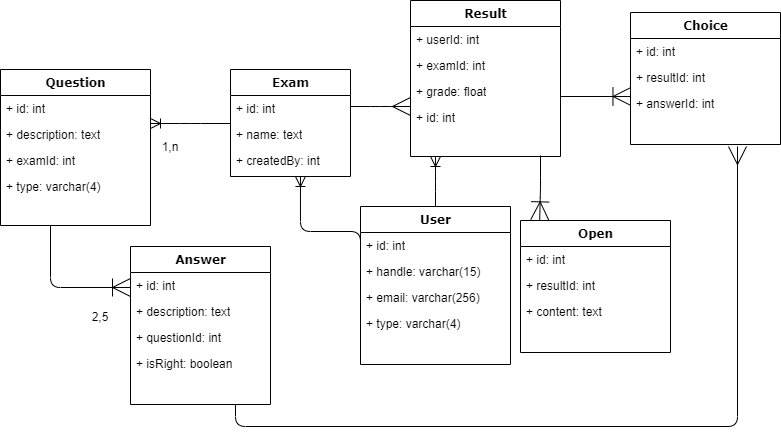

The diagram above was exported from draw.io. Its source (the exported page's mxGraphModel, read from the mxfile embedded in the PNG):
<mxGraphModel dx="1038" dy="548" grid="1" gridSize="10" guides="1" tooltips="1" connect="1" arrows="1" fold="1" page="1" pageScale="1" pageWidth="1100" pageHeight="850" background="#ffffff" math="0" shadow="0">
  <root>
    <mxCell id="0" />
    <mxCell id="1" parent="0" />
    <mxCell id="78961159f06e98e8-124" style="edgeStyle=orthogonalEdgeStyle;html=1;labelBackgroundColor=none;startFill=0;startSize=8;endArrow=ERoneToMany;endFill=0;endSize=16;fontFamily=Verdana;fontSize=12;entryX=0;entryY=0.038;entryDx=0;entryDy=0;entryPerimeter=0;" parent="1" source="78961159f06e98e8-17" edge="1">
      <mxGeometry relative="1" as="geometry">
        <Array as="points">
          <mxPoint x="140" y="301" />
        </Array>
        <mxPoint x="220" y="300.98800000000006" as="targetPoint" />
      </mxGeometry>
    </mxCell>
    <mxCell id="78961159f06e98e8-17" value="Question" style="swimlane;html=1;fontStyle=1;align=center;verticalAlign=top;childLayout=stackLayout;horizontal=1;startSize=26;horizontalStack=0;resizeParent=1;resizeLast=0;collapsible=1;marginBottom=0;swimlaneFillColor=#ffffff;rounded=0;shadow=0;comic=0;labelBackgroundColor=none;strokeWidth=1;fillColor=none;fontFamily=Verdana;fontSize=12" parent="1" vertex="1">
      <mxGeometry x="90" y="83" width="150" height="156" as="geometry" />
    </mxCell>
    <mxCell id="78961159f06e98e8-21" value="+ id: int" style="text;html=1;strokeColor=none;fillColor=none;align=left;verticalAlign=top;spacingLeft=4;spacingRight=4;whiteSpace=wrap;overflow=hidden;rotatable=0;points=[[0,0.5],[1,0.5]];portConstraint=eastwest;" parent="78961159f06e98e8-17" vertex="1">
      <mxGeometry y="26" width="150" height="26" as="geometry" />
    </mxCell>
    <mxCell id="78961159f06e98e8-25" value="+ description: text" style="text;html=1;strokeColor=none;fillColor=none;align=left;verticalAlign=top;spacingLeft=4;spacingRight=4;whiteSpace=wrap;overflow=hidden;rotatable=0;points=[[0,0.5],[1,0.5]];portConstraint=eastwest;" parent="78961159f06e98e8-17" vertex="1">
      <mxGeometry y="52" width="150" height="26" as="geometry" />
    </mxCell>
    <mxCell id="53Z6n_m45v7cJxcbxDgk-6" value="+ examId: int" style="text;html=1;strokeColor=none;fillColor=none;align=left;verticalAlign=top;spacingLeft=4;spacingRight=4;whiteSpace=wrap;overflow=hidden;rotatable=0;points=[[0,0.5],[1,0.5]];portConstraint=eastwest;" parent="78961159f06e98e8-17" vertex="1">
      <mxGeometry y="78" width="150" height="26" as="geometry" />
    </mxCell>
    <mxCell id="53Z6n_m45v7cJxcbxDgk-11" value="+ type: varchar(4)" style="text;html=1;strokeColor=none;fillColor=none;align=left;verticalAlign=top;spacingLeft=4;spacingRight=4;whiteSpace=wrap;overflow=hidden;rotatable=0;points=[[0,0.5],[1,0.5]];portConstraint=eastwest;" parent="78961159f06e98e8-17" vertex="1">
      <mxGeometry y="104" width="150" height="26" as="geometry" />
    </mxCell>
    <mxCell id="78961159f06e98e8-30" value="Exam" style="swimlane;html=1;fontStyle=1;align=center;verticalAlign=top;childLayout=stackLayout;horizontal=1;startSize=26;horizontalStack=0;resizeParent=1;resizeLast=0;collapsible=1;marginBottom=0;swimlaneFillColor=#ffffff;rounded=0;shadow=0;comic=0;labelBackgroundColor=none;strokeWidth=1;fillColor=none;fontFamily=Verdana;fontSize=12" parent="1" vertex="1">
      <mxGeometry x="320" y="83" width="120" height="107" as="geometry" />
    </mxCell>
    <mxCell id="78961159f06e98e8-31" value="+ id: int" style="text;html=1;strokeColor=none;fillColor=none;align=left;verticalAlign=top;spacingLeft=4;spacingRight=4;whiteSpace=wrap;overflow=hidden;rotatable=0;points=[[0,0.5],[1,0.5]];portConstraint=eastwest;" parent="78961159f06e98e8-30" vertex="1">
      <mxGeometry y="26" width="120" height="26" as="geometry" />
    </mxCell>
    <mxCell id="78961159f06e98e8-32" value="+ name: text" style="text;html=1;strokeColor=none;fillColor=none;align=left;verticalAlign=top;spacingLeft=4;spacingRight=4;whiteSpace=wrap;overflow=hidden;rotatable=0;points=[[0,0.5],[1,0.5]];portConstraint=eastwest;" parent="78961159f06e98e8-30" vertex="1">
      <mxGeometry y="52" width="120" height="26" as="geometry" />
    </mxCell>
    <mxCell id="j0KKfEhYrEHi7DA7q9gc-30" value="+ createdBy: int" style="text;html=1;strokeColor=none;fillColor=none;align=left;verticalAlign=top;spacingLeft=4;spacingRight=4;whiteSpace=wrap;overflow=hidden;rotatable=0;points=[[0,0.5],[1,0.5]];portConstraint=eastwest;" parent="78961159f06e98e8-30" vertex="1">
      <mxGeometry y="78" width="120" height="26" as="geometry" />
    </mxCell>
    <mxCell id="78961159f06e98e8-69" value="Answer" style="swimlane;html=1;fontStyle=1;align=center;verticalAlign=top;childLayout=stackLayout;horizontal=1;startSize=26;horizontalStack=0;resizeParent=1;resizeLast=0;collapsible=1;marginBottom=0;swimlaneFillColor=#ffffff;rounded=0;shadow=0;comic=0;labelBackgroundColor=none;strokeWidth=1;fillColor=none;fontFamily=Verdana;fontSize=12" parent="1" vertex="1">
      <mxGeometry x="220" y="260" width="140" height="158" as="geometry" />
    </mxCell>
    <mxCell id="53Z6n_m45v7cJxcbxDgk-7" value="+ id: int" style="text;html=1;strokeColor=none;fillColor=none;align=left;verticalAlign=top;spacingLeft=4;spacingRight=4;whiteSpace=wrap;overflow=hidden;rotatable=0;points=[[0,0.5],[1,0.5]];portConstraint=eastwest;" parent="78961159f06e98e8-69" vertex="1">
      <mxGeometry y="26" width="140" height="26" as="geometry" />
    </mxCell>
    <mxCell id="78961159f06e98e8-70" value="+ description: text" style="text;html=1;strokeColor=none;fillColor=none;align=left;verticalAlign=top;spacingLeft=4;spacingRight=4;whiteSpace=wrap;overflow=hidden;rotatable=0;points=[[0,0.5],[1,0.5]];portConstraint=eastwest;" parent="78961159f06e98e8-69" vertex="1">
      <mxGeometry y="52" width="140" height="26" as="geometry" />
    </mxCell>
    <mxCell id="78961159f06e98e8-72" value="+ questionId: int" style="text;html=1;strokeColor=none;fillColor=none;align=left;verticalAlign=top;spacingLeft=4;spacingRight=4;whiteSpace=wrap;overflow=hidden;rotatable=0;points=[[0,0.5],[1,0.5]];portConstraint=eastwest;" parent="78961159f06e98e8-69" vertex="1">
      <mxGeometry y="78" width="140" height="26" as="geometry" />
    </mxCell>
    <mxCell id="53Z6n_m45v7cJxcbxDgk-12" value="+ isRight: boolean" style="text;html=1;strokeColor=none;fillColor=none;align=left;verticalAlign=top;spacingLeft=4;spacingRight=4;whiteSpace=wrap;overflow=hidden;rotatable=0;points=[[0,0.5],[1,0.5]];portConstraint=eastwest;" parent="78961159f06e98e8-69" vertex="1">
      <mxGeometry y="104" width="140" height="26" as="geometry" />
    </mxCell>
    <mxCell id="78961159f06e98e8-121" style="edgeStyle=elbowEdgeStyle;html=1;labelBackgroundColor=none;startFill=0;startSize=8;endArrow=none;endFill=0;endSize=16;fontFamily=Verdana;fontSize=12;elbow=vertical;startArrow=ERoneToMany;" parent="1" source="78961159f06e98e8-17" target="78961159f06e98e8-30" edge="1">
      <mxGeometry relative="1" as="geometry">
        <mxPoint x="250" y="259.88235294117635" as="sourcePoint" />
      </mxGeometry>
    </mxCell>
    <mxCell id="53Z6n_m45v7cJxcbxDgk-3" value="2,5" style="text;html=1;strokeColor=none;fillColor=none;align=center;verticalAlign=middle;whiteSpace=wrap;rounded=0;" parent="1" vertex="1">
      <mxGeometry x="170" y="320" width="40" height="20" as="geometry" />
    </mxCell>
    <mxCell id="53Z6n_m45v7cJxcbxDgk-4" value="1,n" style="text;html=1;strokeColor=none;fillColor=none;align=center;verticalAlign=middle;whiteSpace=wrap;rounded=0;" parent="1" vertex="1">
      <mxGeometry x="240" y="150" width="40" height="20" as="geometry" />
    </mxCell>
    <mxCell id="j0KKfEhYrEHi7DA7q9gc-1" value="User" style="swimlane;html=1;fontStyle=1;align=center;verticalAlign=top;childLayout=stackLayout;horizontal=1;startSize=26;horizontalStack=0;resizeParent=1;resizeLast=0;collapsible=1;marginBottom=0;swimlaneFillColor=#ffffff;rounded=0;shadow=0;comic=0;labelBackgroundColor=none;strokeWidth=1;fillColor=none;fontFamily=Verdana;fontSize=12" parent="1" vertex="1">
      <mxGeometry x="450" y="220" width="150" height="158" as="geometry" />
    </mxCell>
    <mxCell id="j0KKfEhYrEHi7DA7q9gc-3" value="+ id: int" style="text;html=1;strokeColor=none;fillColor=none;align=left;verticalAlign=top;spacingLeft=4;spacingRight=4;whiteSpace=wrap;overflow=hidden;rotatable=0;points=[[0,0.5],[1,0.5]];portConstraint=eastwest;" parent="j0KKfEhYrEHi7DA7q9gc-1" vertex="1">
      <mxGeometry y="26" width="150" height="26" as="geometry" />
    </mxCell>
    <mxCell id="j0KKfEhYrEHi7DA7q9gc-15" value="+ handle: varchar(15)" style="text;html=1;strokeColor=none;fillColor=none;align=left;verticalAlign=top;spacingLeft=4;spacingRight=4;whiteSpace=wrap;overflow=hidden;rotatable=0;points=[[0,0.5],[1,0.5]];portConstraint=eastwest;" parent="j0KKfEhYrEHi7DA7q9gc-1" vertex="1">
      <mxGeometry y="52" width="150" height="26" as="geometry" />
    </mxCell>
    <mxCell id="j0KKfEhYrEHi7DA7q9gc-4" value="+ email: varchar(256)" style="text;html=1;strokeColor=none;fillColor=none;align=left;verticalAlign=top;spacingLeft=4;spacingRight=4;whiteSpace=wrap;overflow=hidden;rotatable=0;points=[[0,0.5],[1,0.5]];portConstraint=eastwest;" parent="j0KKfEhYrEHi7DA7q9gc-1" vertex="1">
      <mxGeometry y="78" width="150" height="26" as="geometry" />
    </mxCell>
    <mxCell id="j0KKfEhYrEHi7DA7q9gc-5" value="+ type: varchar(4)" style="text;html=1;strokeColor=none;fillColor=none;align=left;verticalAlign=top;spacingLeft=4;spacingRight=4;whiteSpace=wrap;overflow=hidden;rotatable=0;points=[[0,0.5],[1,0.5]];portConstraint=eastwest;" parent="j0KKfEhYrEHi7DA7q9gc-1" vertex="1">
      <mxGeometry y="104" width="150" height="26" as="geometry" />
    </mxCell>
    <mxCell id="j0KKfEhYrEHi7DA7q9gc-6" value="Type =&amp;gt; {stud,teac}" style="text;html=1;strokeColor=none;fillColor=none;align=center;verticalAlign=middle;whiteSpace=wrap;rounded=0;" parent="1" vertex="1">
      <mxGeometry x="620" y="340" width="150" height="20" as="geometry" />
    </mxCell>
    <mxCell id="j0KKfEhYrEHi7DA7q9gc-7" value="Result" style="swimlane;html=1;fontStyle=1;align=center;verticalAlign=top;childLayout=stackLayout;horizontal=1;startSize=26;horizontalStack=0;resizeParent=1;resizeLast=0;collapsible=1;marginBottom=0;swimlaneFillColor=#ffffff;rounded=0;shadow=0;comic=0;labelBackgroundColor=none;strokeWidth=1;fillColor=none;fontFamily=Verdana;fontSize=12" parent="1" vertex="1">
      <mxGeometry x="500" y="14" width="150" height="156" as="geometry" />
    </mxCell>
    <mxCell id="j0KKfEhYrEHi7DA7q9gc-8" value="+ userId: int" style="text;html=1;strokeColor=none;fillColor=none;align=left;verticalAlign=top;spacingLeft=4;spacingRight=4;whiteSpace=wrap;overflow=hidden;rotatable=0;points=[[0,0.5],[1,0.5]];portConstraint=eastwest;" parent="j0KKfEhYrEHi7DA7q9gc-7" vertex="1">
      <mxGeometry y="26" width="150" height="26" as="geometry" />
    </mxCell>
    <mxCell id="j0KKfEhYrEHi7DA7q9gc-9" value="+ examId: int&amp;nbsp;" style="text;html=1;strokeColor=none;fillColor=none;align=left;verticalAlign=top;spacingLeft=4;spacingRight=4;whiteSpace=wrap;overflow=hidden;rotatable=0;points=[[0,0.5],[1,0.5]];portConstraint=eastwest;" parent="j0KKfEhYrEHi7DA7q9gc-7" vertex="1">
      <mxGeometry y="52" width="150" height="26" as="geometry" />
    </mxCell>
    <mxCell id="j0KKfEhYrEHi7DA7q9gc-10" value="+ grade: float" style="text;html=1;strokeColor=none;fillColor=none;align=left;verticalAlign=top;spacingLeft=4;spacingRight=4;whiteSpace=wrap;overflow=hidden;rotatable=0;points=[[0,0.5],[1,0.5]];portConstraint=eastwest;" parent="j0KKfEhYrEHi7DA7q9gc-7" vertex="1">
      <mxGeometry y="78" width="150" height="26" as="geometry" />
    </mxCell>
    <mxCell id="jJJjOI7wGOH29cQhy6Uk-1" value="+ id: int" style="text;html=1;strokeColor=none;fillColor=none;align=left;verticalAlign=top;spacingLeft=4;spacingRight=4;whiteSpace=wrap;overflow=hidden;rotatable=0;points=[[0,0.5],[1,0.5]];portConstraint=eastwest;" vertex="1" parent="j0KKfEhYrEHi7DA7q9gc-7">
      <mxGeometry y="104" width="150" height="26" as="geometry" />
    </mxCell>
    <mxCell id="j0KKfEhYrEHi7DA7q9gc-11" value="Choice" style="swimlane;html=1;fontStyle=1;align=center;verticalAlign=top;childLayout=stackLayout;horizontal=1;startSize=26;horizontalStack=0;resizeParent=1;resizeLast=0;collapsible=1;marginBottom=0;swimlaneFillColor=#ffffff;rounded=0;shadow=0;comic=0;labelBackgroundColor=none;strokeWidth=1;fillColor=none;fontFamily=Verdana;fontSize=12" parent="1" vertex="1">
      <mxGeometry x="720" y="26" width="150" height="132" as="geometry" />
    </mxCell>
    <mxCell id="j0KKfEhYrEHi7DA7q9gc-12" value="+ id: int" style="text;html=1;strokeColor=none;fillColor=none;align=left;verticalAlign=top;spacingLeft=4;spacingRight=4;whiteSpace=wrap;overflow=hidden;rotatable=0;points=[[0,0.5],[1,0.5]];portConstraint=eastwest;" parent="j0KKfEhYrEHi7DA7q9gc-11" vertex="1">
      <mxGeometry y="26" width="150" height="26" as="geometry" />
    </mxCell>
    <mxCell id="j0KKfEhYrEHi7DA7q9gc-13" value="+ resultId: int" style="text;html=1;strokeColor=none;fillColor=none;align=left;verticalAlign=top;spacingLeft=4;spacingRight=4;whiteSpace=wrap;overflow=hidden;rotatable=0;points=[[0,0.5],[1,0.5]];portConstraint=eastwest;" parent="j0KKfEhYrEHi7DA7q9gc-11" vertex="1">
      <mxGeometry y="52" width="150" height="26" as="geometry" />
    </mxCell>
    <mxCell id="j0KKfEhYrEHi7DA7q9gc-21" value="+ answerId: int" style="text;html=1;strokeColor=none;fillColor=none;align=left;verticalAlign=top;spacingLeft=4;spacingRight=4;whiteSpace=wrap;overflow=hidden;rotatable=0;points=[[0,0.5],[1,0.5]];portConstraint=eastwest;" parent="j0KKfEhYrEHi7DA7q9gc-11" vertex="1">
      <mxGeometry y="78" width="150" height="26" as="geometry" />
    </mxCell>
    <mxCell id="j0KKfEhYrEHi7DA7q9gc-23" value="Open" style="swimlane;html=1;fontStyle=1;align=center;verticalAlign=top;childLayout=stackLayout;horizontal=1;startSize=26;horizontalStack=0;resizeParent=1;resizeLast=0;collapsible=1;marginBottom=0;swimlaneFillColor=#ffffff;rounded=0;shadow=0;comic=0;labelBackgroundColor=none;strokeWidth=1;fillColor=none;fontFamily=Verdana;fontSize=12" parent="1" vertex="1">
      <mxGeometry x="610" y="234" width="150" height="132" as="geometry" />
    </mxCell>
    <mxCell id="j0KKfEhYrEHi7DA7q9gc-24" value="+ id: int" style="text;html=1;strokeColor=none;fillColor=none;align=left;verticalAlign=top;spacingLeft=4;spacingRight=4;whiteSpace=wrap;overflow=hidden;rotatable=0;points=[[0,0.5],[1,0.5]];portConstraint=eastwest;" parent="j0KKfEhYrEHi7DA7q9gc-23" vertex="1">
      <mxGeometry y="26" width="150" height="26" as="geometry" />
    </mxCell>
    <mxCell id="j0KKfEhYrEHi7DA7q9gc-25" value="+ resultId: int" style="text;html=1;strokeColor=none;fillColor=none;align=left;verticalAlign=top;spacingLeft=4;spacingRight=4;whiteSpace=wrap;overflow=hidden;rotatable=0;points=[[0,0.5],[1,0.5]];portConstraint=eastwest;" parent="j0KKfEhYrEHi7DA7q9gc-23" vertex="1">
      <mxGeometry y="52" width="150" height="26" as="geometry" />
    </mxCell>
    <mxCell id="j0KKfEhYrEHi7DA7q9gc-26" value="+ content: text" style="text;html=1;strokeColor=none;fillColor=none;align=left;verticalAlign=top;spacingLeft=4;spacingRight=4;whiteSpace=wrap;overflow=hidden;rotatable=0;points=[[0,0.5],[1,0.5]];portConstraint=eastwest;" parent="j0KKfEhYrEHi7DA7q9gc-23" vertex="1">
      <mxGeometry y="78" width="150" height="26" as="geometry" />
    </mxCell>
    <mxCell id="j0KKfEhYrEHi7DA7q9gc-35" style="edgeStyle=elbowEdgeStyle;html=1;labelBackgroundColor=none;startFill=0;startSize=8;endArrow=ERoneToMany;endFill=0;endSize=16;fontFamily=Verdana;fontSize=12;elbow=vertical;startArrow=none;entryX=0.128;entryY=-0.005;entryDx=0;entryDy=0;entryPerimeter=0;" parent="j0KKfEhYrEHi7DA7q9gc-23" target="j0KKfEhYrEHi7DA7q9gc-23" edge="1">
      <mxGeometry relative="1" as="geometry">
        <mxPoint x="20" y="-65" as="sourcePoint" />
        <mxPoint x="20" y="-24" as="targetPoint" />
      </mxGeometry>
    </mxCell>
    <mxCell id="j0KKfEhYrEHi7DA7q9gc-28" style="edgeStyle=elbowEdgeStyle;html=1;labelBackgroundColor=none;startFill=0;startSize=8;endArrow=none;endFill=0;endSize=16;fontFamily=Verdana;fontSize=12;elbow=vertical;startArrow=ERoneToMany;exitX=0.583;exitY=1.115;exitDx=0;exitDy=0;exitPerimeter=0;" parent="1" source="j0KKfEhYrEHi7DA7q9gc-30" edge="1">
      <mxGeometry relative="1" as="geometry">
        <mxPoint x="370" y="299.5" as="sourcePoint" />
        <mxPoint x="450" y="299.5" as="targetPoint" />
      </mxGeometry>
    </mxCell>
    <mxCell id="j0KKfEhYrEHi7DA7q9gc-32" style="edgeStyle=elbowEdgeStyle;html=1;labelBackgroundColor=none;startFill=0;startSize=8;endArrow=ERmany;endFill=0;endSize=16;fontFamily=Verdana;fontSize=12;elbow=vertical;startArrow=none;" parent="1" edge="1">
      <mxGeometry relative="1" as="geometry">
        <mxPoint x="440" y="120" as="sourcePoint" />
        <mxPoint x="500" y="120" as="targetPoint" />
      </mxGeometry>
    </mxCell>
    <mxCell id="j0KKfEhYrEHi7DA7q9gc-33" style="edgeStyle=elbowEdgeStyle;html=1;labelBackgroundColor=none;startFill=0;startSize=8;endArrow=none;endFill=0;endSize=16;fontFamily=Verdana;fontSize=12;elbow=vertical;startArrow=ERoneToMany;" parent="1" target="j0KKfEhYrEHi7DA7q9gc-1" edge="1">
      <mxGeometry relative="1" as="geometry">
        <mxPoint x="525" y="170" as="sourcePoint" />
        <mxPoint x="580" y="200" as="targetPoint" />
      </mxGeometry>
    </mxCell>
    <mxCell id="j0KKfEhYrEHi7DA7q9gc-34" style="edgeStyle=elbowEdgeStyle;html=1;labelBackgroundColor=none;startFill=0;startSize=8;endArrow=ERoneToMany;endFill=0;endSize=16;fontFamily=Verdana;fontSize=12;elbow=vertical;startArrow=none;entryX=0.003;entryY=0.238;entryDx=0;entryDy=0;entryPerimeter=0;" parent="1" source="j0KKfEhYrEHi7DA7q9gc-10" edge="1">
      <mxGeometry relative="1" as="geometry">
        <mxPoint x="650" y="110" as="sourcePoint" />
        <mxPoint x="720.45" y="110.18799999999999" as="targetPoint" />
      </mxGeometry>
    </mxCell>
    <mxCell id="j0KKfEhYrEHi7DA7q9gc-36" style="edgeStyle=elbowEdgeStyle;html=1;labelBackgroundColor=none;startFill=0;startSize=8;endArrow=ERmany;endFill=0;endSize=16;fontFamily=Verdana;fontSize=12;elbow=vertical;startArrow=none;exitX=0.75;exitY=1;exitDx=0;exitDy=0;" parent="1" source="78961159f06e98e8-69" edge="1">
      <mxGeometry relative="1" as="geometry">
        <mxPoint x="360" y="390" as="sourcePoint" />
        <mxPoint x="827" y="160" as="targetPoint" />
        <Array as="points">
          <mxPoint x="610" y="440" />
        </Array>
      </mxGeometry>
    </mxCell>
  </root>
</mxGraphModel>